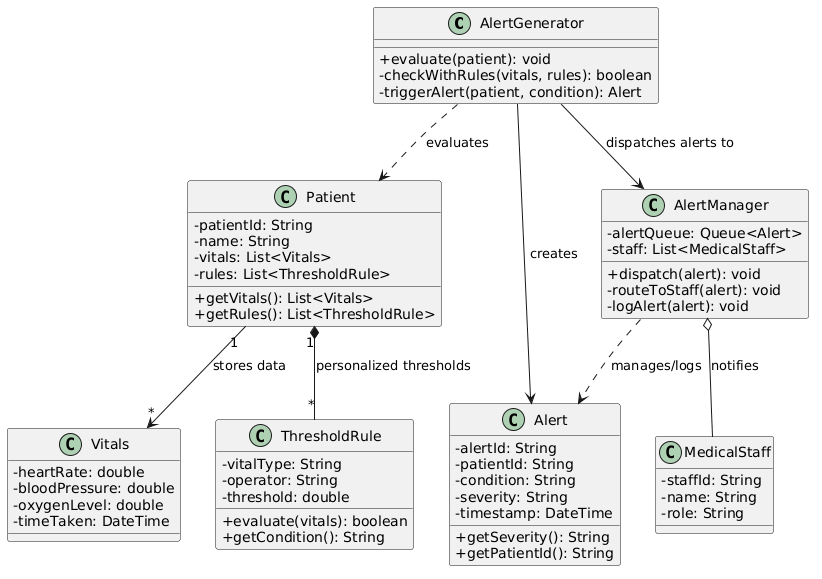

The diagram above was rendered by PlantUML. Its source (embedded in the PNG):
@startuml
skinparam classAttributeIconSize 0

class AlertGenerator {
    +evaluate(patient): void
    -checkWithRules(vitals, rules): boolean
    -triggerAlert(patient, condition): Alert
}

class Patient {
    -patientId: String
    -name: String
    -vitals: List<Vitals>
    -rules: List<ThresholdRule>

    +getVitals(): List<Vitals>
    +getRules(): List<ThresholdRule>
}

class Vitals {
    -heartRate: double
    -bloodPressure: double
    -oxygenLevel: double
    -timeTaken: DateTime
}

class ThresholdRule {
    -vitalType: String
    -operator: String
    -threshold: double

    +evaluate(vitals): boolean
    +getCondition(): String
}

class Alert {
    -alertId: String
    -patientId: String
    -condition: String
    -severity: String
    -timestamp: DateTime

    +getSeverity(): String
    +getPatientId(): String
}

class AlertManager {
    -alertQueue: Queue<Alert>
    -staff: List<MedicalStaff>

    +dispatch(alert): void
    -routeToStaff(alert): void
    -logAlert(alert): void
}

class MedicalStaff {
    -staffId: String
    -name: String
    -role: String
}

AlertGenerator ..> Patient : evaluates
AlertGenerator --> Alert : creates
AlertGenerator --> AlertManager : dispatches alerts to

Patient "1" --> "*" Vitals : stores data
Patient "1" *-- "*" ThresholdRule : personalized thresholds

AlertManager ..> Alert : manages/logs
AlertManager o-- MedicalStaff : notifies
@enduml